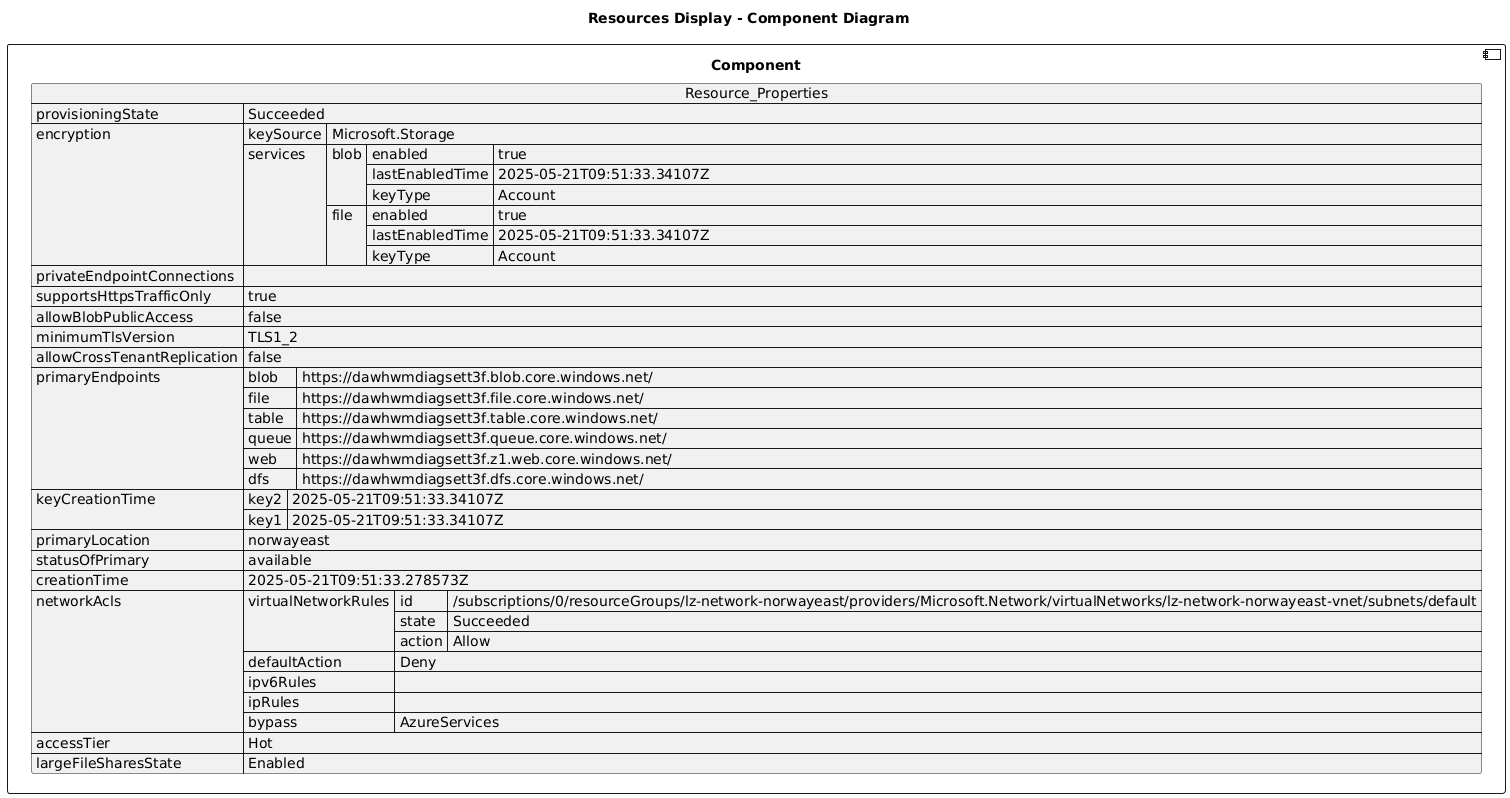

The diagram above was rendered by PlantUML. Its source (embedded in the PNG):
@startuml

title Resources Display - Component Diagram

component Component {

json  Resource_Properties {
  "provisioningState": "Succeeded",
  "encryption": {
    "keySource": "Microsoft.Storage",
    "services": {
      "blob": {
        "enabled": true,
        "lastEnabledTime": "2025-05-21T09:51:33.34107Z",
        "keyType": "Account"
      },
      "file": {
        "enabled": true,
        "lastEnabledTime": "2025-05-21T09:51:33.34107Z",
        "keyType": "Account"
      }
    }
  },
  "privateEndpointConnections": [],
  "supportsHttpsTrafficOnly": true,
  "allowBlobPublicAccess": false,
  "minimumTlsVersion": "TLS1_2",
  "allowCrossTenantReplication": false,
  "primaryEndpoints": {
    "blob": "https://dawhwmdiagsett3f.blob.core.windows.net/",
    "file": "https://dawhwmdiagsett3f.file.core.windows.net/",
    "table": "https://dawhwmdiagsett3f.table.core.windows.net/",
    "queue": "https://dawhwmdiagsett3f.queue.core.windows.net/",
    "web": "https://dawhwmdiagsett3f.z1.web.core.windows.net/",
    "dfs": "https://dawhwmdiagsett3f.dfs.core.windows.net/"
  },
  "keyCreationTime": {
    "key2": "2025-05-21T09:51:33.34107Z",
    "key1": "2025-05-21T09:51:33.34107Z"
  },
  "primaryLocation": "norwayeast",
  "statusOfPrimary": "available",
  "creationTime": "2025-05-21T09:51:33.278573Z",
  "networkAcls": {
    "virtualNetworkRules": [
      {
        "id": "/subscriptions/0/resourceGroups/lz-network-norwayeast/providers/Microsoft.Network/virtualNetworks/lz-network-norwayeast-vnet/subnets/default",
        "state": "Succeeded",
        "action": "Allow"
      }
    ],
    "defaultAction": "Deny",
    "ipv6Rules": [],
    "ipRules": [],
    "bypass": "AzureServices"
  },
  "accessTier": "Hot",
  "largeFileSharesState": "Enabled"
}
}
@enduml